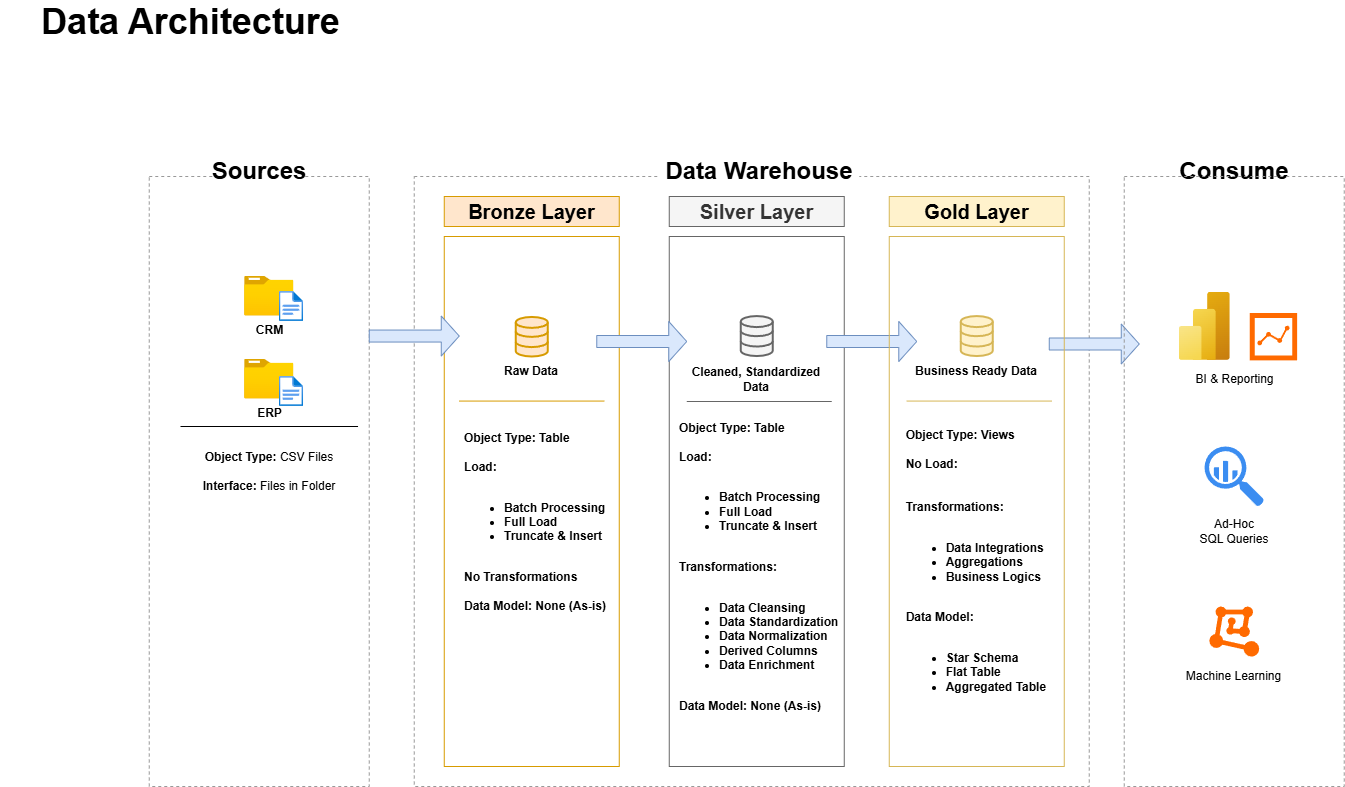

The diagram above was exported from draw.io. Its source (the exported page's mxGraphModel, read from the mxfile embedded in the PNG):
<mxGraphModel dx="1426" dy="849" grid="1" gridSize="10" guides="1" tooltips="1" connect="1" arrows="1" fold="1" page="1" pageScale="1" pageWidth="850" pageHeight="1100" background="#ffffff" math="0" shadow="0">
  <root>
    <mxCell id="0" />
    <mxCell id="1" parent="0" />
    <mxCell id="H-D1Dnaoq_1wzKhK2hry-1" value="" style="rounded=0;whiteSpace=wrap;html=1;fillColor=none;dashed=1;strokeColor=#999999;" parent="1" vertex="1">
      <mxGeometry x="218.76" y="230" width="220" height="610" as="geometry" />
    </mxCell>
    <mxCell id="H-D1Dnaoq_1wzKhK2hry-2" value="Sources" style="rounded=0;whiteSpace=wrap;html=1;fontSize=24;strokeColor=none;fontStyle=1;fillStyle=auto;fillColor=default;" parent="1" vertex="1">
      <mxGeometry x="283.76" y="210" width="90" height="30" as="geometry" />
    </mxCell>
    <mxCell id="H-D1Dnaoq_1wzKhK2hry-3" value="" style="rounded=0;whiteSpace=wrap;html=1;fillColor=none;dashed=1;strokeColor=#999999;" parent="1" vertex="1">
      <mxGeometry x="483.76" y="230" width="675" height="610" as="geometry" />
    </mxCell>
    <mxCell id="H-D1Dnaoq_1wzKhK2hry-4" value="Data Warehouse" style="rounded=0;whiteSpace=wrap;html=1;fontSize=24;strokeColor=none;fontStyle=1" parent="1" vertex="1">
      <mxGeometry x="728.76" y="210" width="200" height="30" as="geometry" />
    </mxCell>
    <mxCell id="H-D1Dnaoq_1wzKhK2hry-6" value="Consume" style="rounded=0;whiteSpace=wrap;html=1;fontSize=24;strokeColor=none;fontStyle=1" parent="1" vertex="1">
      <mxGeometry x="1258.76" y="210" width="90" height="30" as="geometry" />
    </mxCell>
    <mxCell id="H-D1Dnaoq_1wzKhK2hry-7" value="&lt;b&gt;Bronze Layer&lt;/b&gt;" style="rounded=0;whiteSpace=wrap;html=1;fillColor=#ffe6cc;strokeColor=#d79b00;fontSize=20;" parent="1" vertex="1">
      <mxGeometry x="513.76" y="250" width="175" height="30" as="geometry" />
    </mxCell>
    <mxCell id="H-D1Dnaoq_1wzKhK2hry-8" value="" style="rounded=0;whiteSpace=wrap;html=1;fillColor=none;strokeColor=#d79b00;fontSize=20;" parent="1" vertex="1">
      <mxGeometry x="513.76" y="290" width="175" height="530" as="geometry" />
    </mxCell>
    <mxCell id="H-D1Dnaoq_1wzKhK2hry-9" value="&lt;div&gt;&lt;br&gt;&lt;/div&gt;" style="rounded=0;whiteSpace=wrap;html=1;fillColor=none;strokeColor=#666666;fontSize=20;fontColor=#333333;align=left;" parent="1" vertex="1">
      <mxGeometry x="738.76" y="290" width="175" height="530" as="geometry" />
    </mxCell>
    <mxCell id="H-D1Dnaoq_1wzKhK2hry-10" value="Silver Layer" style="rounded=0;whiteSpace=wrap;html=1;fillColor=#f5f5f5;strokeColor=#666666;fontSize=20;fontColor=#333333;fontStyle=1" parent="1" vertex="1">
      <mxGeometry x="738.76" y="250" width="175" height="30" as="geometry" />
    </mxCell>
    <mxCell id="H-D1Dnaoq_1wzKhK2hry-13" value="&lt;span&gt;CRM&lt;/span&gt;" style="image;aspect=fixed;html=1;points=[];align=center;fontSize=12;image=img/lib/azure2/general/Folder_Blank.svg;fontStyle=1" parent="1" vertex="1">
      <mxGeometry x="314.12" y="329.55" width="49.29" height="40" as="geometry" />
    </mxCell>
    <mxCell id="H-D1Dnaoq_1wzKhK2hry-14" value="" style="image;aspect=fixed;html=1;points=[];align=center;fontSize=12;image=img/lib/azure2/general/File.svg;" parent="1" vertex="1">
      <mxGeometry x="348.76" y="345" width="24.35" height="30" as="geometry" />
    </mxCell>
    <mxCell id="H-D1Dnaoq_1wzKhK2hry-16" value="&lt;span&gt;ERP&lt;/span&gt;" style="image;aspect=fixed;html=1;points=[];align=center;fontSize=12;image=img/lib/azure2/general/Folder_Blank.svg;fontStyle=1" parent="1" vertex="1">
      <mxGeometry x="314.12" y="412.5" width="49.29" height="40" as="geometry" />
    </mxCell>
    <mxCell id="H-D1Dnaoq_1wzKhK2hry-17" value="" style="image;aspect=fixed;html=1;points=[];align=center;fontSize=12;image=img/lib/azure2/general/File.svg;" parent="1" vertex="1">
      <mxGeometry x="348.76" y="430" width="24.35" height="30" as="geometry" />
    </mxCell>
    <mxCell id="H-D1Dnaoq_1wzKhK2hry-20" value="" style="endArrow=none;html=1;rounded=0;" parent="1" edge="1">
      <mxGeometry width="50" height="50" relative="1" as="geometry">
        <mxPoint x="250.00000000000006" y="480" as="sourcePoint" />
        <mxPoint x="427.53" y="480" as="targetPoint" />
      </mxGeometry>
    </mxCell>
    <mxCell id="H-D1Dnaoq_1wzKhK2hry-22" value="&lt;b&gt;Object Type:&lt;/b&gt; CSV Files&lt;div&gt;&lt;br&gt;&lt;b&gt;Interface:&lt;/b&gt; Files in Folder&lt;/div&gt;" style="text;html=1;align=center;verticalAlign=middle;whiteSpace=wrap;rounded=0;" parent="1" vertex="1">
      <mxGeometry x="268.76" y="510" width="140" height="30" as="geometry" />
    </mxCell>
    <mxCell id="H-D1Dnaoq_1wzKhK2hry-25" value="" style="html=1;verticalLabelPosition=bottom;align=center;labelBackgroundColor=#ffffff;verticalAlign=top;strokeWidth=2;strokeColor=#d79b00;shadow=0;dashed=0;shape=mxgraph.ios7.icons.data;fillColor=#ffe6cc;" parent="1" vertex="1">
      <mxGeometry x="585.26" y="370.45" width="32" height="39.55" as="geometry" />
    </mxCell>
    <mxCell id="H-D1Dnaoq_1wzKhK2hry-26" value="" style="html=1;verticalLabelPosition=bottom;align=center;labelBackgroundColor=#ffffff;verticalAlign=top;strokeWidth=2;strokeColor=#666666;shadow=0;dashed=0;shape=mxgraph.ios7.icons.data;fillColor=#f5f5f5;fontColor=#333333;" parent="1" vertex="1">
      <mxGeometry x="810.26" y="369.55" width="32" height="40" as="geometry" />
    </mxCell>
    <mxCell id="H-D1Dnaoq_1wzKhK2hry-28" value="" style="shape=singleArrow;whiteSpace=wrap;html=1;fillColor=#dae8fc;strokeColor=#6c8ebf;" parent="1" vertex="1">
      <mxGeometry x="438.76" y="369.55" width="90" height="40" as="geometry" />
    </mxCell>
    <mxCell id="H-D1Dnaoq_1wzKhK2hry-29" value="" style="shape=singleArrow;whiteSpace=wrap;html=1;fillColor=#dae8fc;strokeColor=#6c8ebf;" parent="1" vertex="1">
      <mxGeometry x="666.26" y="375" width="90" height="40" as="geometry" />
    </mxCell>
    <mxCell id="H-D1Dnaoq_1wzKhK2hry-30" value="" style="shape=singleArrow;whiteSpace=wrap;html=1;fillColor=#dae8fc;strokeColor=#6c8ebf;" parent="1" vertex="1">
      <mxGeometry x="896.26" y="375" width="90" height="40" as="geometry" />
    </mxCell>
    <mxCell id="H-D1Dnaoq_1wzKhK2hry-31" value="" style="shape=singleArrow;whiteSpace=wrap;html=1;fillColor=#dae8fc;strokeColor=#6c8ebf;" parent="1" vertex="1">
      <mxGeometry x="1118.76" y="377.5" width="90" height="40" as="geometry" />
    </mxCell>
    <mxCell id="H-D1Dnaoq_1wzKhK2hry-32" value="&lt;b&gt;Raw Data&lt;/b&gt;" style="text;html=1;align=center;verticalAlign=middle;whiteSpace=wrap;rounded=0;" parent="1" vertex="1">
      <mxGeometry x="571.26" y="407.05" width="60" height="35" as="geometry" />
    </mxCell>
    <mxCell id="H-D1Dnaoq_1wzKhK2hry-33" value="&lt;b&gt;Cleaned, Standardized Data&lt;/b&gt;" style="text;html=1;align=center;verticalAlign=middle;whiteSpace=wrap;rounded=0;" parent="1" vertex="1">
      <mxGeometry x="756.26" y="417.5" width="140" height="30" as="geometry" />
    </mxCell>
    <mxCell id="H-D1Dnaoq_1wzKhK2hry-35" value="" style="endArrow=none;html=1;rounded=0;fillColor=#ffe6cc;strokeColor=#d79b00;" parent="1" edge="1">
      <mxGeometry width="50" height="50" relative="1" as="geometry">
        <mxPoint x="528.76" y="454.57" as="sourcePoint" />
        <mxPoint x="673.76" y="454.57" as="targetPoint" />
      </mxGeometry>
    </mxCell>
    <mxCell id="H-D1Dnaoq_1wzKhK2hry-43" value="&lt;div style=&quot;text-align: left;&quot;&gt;&lt;span style=&quot;background-color: transparent; color: light-dark(rgb(0, 0, 0), rgb(255, 255, 255));&quot;&gt;&lt;b&gt;Object Type: Table&lt;/b&gt;&lt;/span&gt;&lt;/div&gt;&lt;div style=&quot;text-align: left;&quot;&gt;&lt;span style=&quot;background-color: transparent; color: light-dark(rgb(0, 0, 0), rgb(255, 255, 255));&quot;&gt;&lt;b&gt;&lt;br&gt;&lt;/b&gt;&lt;/span&gt;&lt;/div&gt;&lt;div style=&quot;text-align: left;&quot;&gt;&lt;span style=&quot;background-color: transparent; color: light-dark(rgb(0, 0, 0), rgb(255, 255, 255));&quot;&gt;&lt;b&gt;Load:&lt;/b&gt;&lt;/span&gt;&lt;/div&gt;&lt;div style=&quot;text-align: left;&quot;&gt;&lt;span style=&quot;background-color: transparent; color: light-dark(rgb(0, 0, 0), rgb(255, 255, 255));&quot;&gt;&lt;b&gt;&lt;br&gt;&lt;/b&gt;&lt;/span&gt;&lt;/div&gt;&lt;div style=&quot;text-align: left;&quot;&gt;&lt;ul&gt;&lt;li&gt;&lt;span style=&quot;background-color: transparent; color: light-dark(rgb(0, 0, 0), rgb(255, 255, 255));&quot;&gt;&lt;b&gt;Batch Processing&lt;/b&gt;&lt;/span&gt;&lt;/li&gt;&lt;li&gt;&lt;b style=&quot;background-color: transparent; color: light-dark(rgb(0, 0, 0), rgb(255, 255, 255));&quot;&gt;Full Load&lt;/b&gt;&lt;/li&gt;&lt;li&gt;&lt;b style=&quot;background-color: transparent; color: light-dark(rgb(0, 0, 0), rgb(255, 255, 255));&quot;&gt;Truncate &amp;amp; Insert&lt;/b&gt;&lt;/li&gt;&lt;/ul&gt;&lt;/div&gt;&lt;div style=&quot;text-align: left;&quot;&gt;&lt;span style=&quot;background-color: transparent; color: light-dark(rgb(0, 0, 0), rgb(255, 255, 255));&quot;&gt;&lt;b&gt;&lt;br&gt;&lt;/b&gt;&lt;/span&gt;&lt;/div&gt;&lt;div style=&quot;text-align: left;&quot;&gt;&lt;span style=&quot;background-color: transparent; color: light-dark(rgb(0, 0, 0), rgb(255, 255, 255));&quot;&gt;&lt;b&gt;No Transformations&lt;/b&gt;&lt;/span&gt;&lt;/div&gt;&lt;div style=&quot;text-align: left;&quot;&gt;&lt;span style=&quot;background-color: transparent; color: light-dark(rgb(0, 0, 0), rgb(255, 255, 255));&quot;&gt;&lt;b&gt;&lt;br&gt;&lt;/b&gt;&lt;/span&gt;&lt;/div&gt;&lt;div style=&quot;text-align: left;&quot;&gt;&lt;span style=&quot;background-color: transparent; color: light-dark(rgb(0, 0, 0), rgb(255, 255, 255));&quot;&gt;&lt;b&gt;Data Model: None (As-is)&lt;span style=&quot;white-space: pre;&quot;&gt;&#09;&lt;/span&gt;&lt;/b&gt;&lt;/span&gt;&lt;/div&gt;&lt;div style=&quot;text-align: left;&quot;&gt;&lt;b&gt;&lt;br&gt;&lt;/b&gt;&lt;/div&gt;&lt;div style=&quot;text-align: left;&quot;&gt;&lt;span style=&quot;white-space: pre;&quot;&gt;&lt;b&gt;&#09;&lt;/b&gt;&lt;/span&gt;&lt;br&gt;&lt;/div&gt;" style="text;html=1;align=center;verticalAlign=middle;whiteSpace=wrap;rounded=0;" parent="1" vertex="1">
      <mxGeometry x="528.76" y="575" width="170" height="30" as="geometry" />
    </mxCell>
    <mxCell id="H-D1Dnaoq_1wzKhK2hry-48" value="" style="rounded=0;whiteSpace=wrap;html=1;fillColor=none;strokeColor=#d6b656;fontSize=20;" parent="1" vertex="1">
      <mxGeometry x="958.76" y="290" width="175" height="530" as="geometry" />
    </mxCell>
    <mxCell id="H-D1Dnaoq_1wzKhK2hry-49" value="&lt;b&gt;Business Ready Data&lt;/b&gt;" style="text;html=1;align=center;verticalAlign=middle;whiteSpace=wrap;rounded=0;" parent="1" vertex="1">
      <mxGeometry x="976.26" y="409.55" width="140" height="30" as="geometry" />
    </mxCell>
    <mxCell id="H-D1Dnaoq_1wzKhK2hry-50" value="" style="html=1;verticalLabelPosition=bottom;align=center;labelBackgroundColor=#ffffff;verticalAlign=top;strokeWidth=2;strokeColor=#d6b656;shadow=0;dashed=0;shape=mxgraph.ios7.icons.data;fillColor=#fff2cc;" parent="1" vertex="1">
      <mxGeometry x="1030.26" y="369.55" width="32" height="40" as="geometry" />
    </mxCell>
    <mxCell id="H-D1Dnaoq_1wzKhK2hry-51" value="" style="endArrow=none;html=1;rounded=0;fillColor=#f5f5f5;strokeColor=#666666;" parent="1" edge="1">
      <mxGeometry width="50" height="50" relative="1" as="geometry">
        <mxPoint x="756.26" y="455" as="sourcePoint" />
        <mxPoint x="901.26" y="455" as="targetPoint" />
      </mxGeometry>
    </mxCell>
    <mxCell id="H-D1Dnaoq_1wzKhK2hry-52" value="" style="endArrow=none;html=1;rounded=0;fillColor=#fff2cc;strokeColor=#d6b656;" parent="1" edge="1">
      <mxGeometry width="50" height="50" relative="1" as="geometry">
        <mxPoint x="976.26" y="454.57" as="sourcePoint" />
        <mxPoint x="1121.26" y="454.57" as="targetPoint" />
      </mxGeometry>
    </mxCell>
    <mxCell id="H-D1Dnaoq_1wzKhK2hry-54" value="Gold Layer" style="rounded=0;whiteSpace=wrap;html=1;fillColor=#fff2cc;strokeColor=#d6b656;fontSize=20;fontStyle=1" parent="1" vertex="1">
      <mxGeometry x="958.76" y="250" width="175" height="30" as="geometry" />
    </mxCell>
    <mxCell id="H-D1Dnaoq_1wzKhK2hry-55" value="" style="rounded=0;whiteSpace=wrap;html=1;fillColor=none;dashed=1;strokeColor=#999999;" parent="1" vertex="1">
      <mxGeometry x="1193.76" y="230" width="220" height="610" as="geometry" />
    </mxCell>
    <mxCell id="dBnYKGLYgGI_4hmYmCWP-1" value="&lt;div style=&quot;text-align: left;&quot;&gt;&lt;span style=&quot;background-color: transparent; color: light-dark(rgb(0, 0, 0), rgb(255, 255, 255));&quot;&gt;&lt;b&gt;Object Type: Table&lt;/b&gt;&lt;/span&gt;&lt;/div&gt;&lt;div style=&quot;text-align: left;&quot;&gt;&lt;span style=&quot;background-color: transparent; color: light-dark(rgb(0, 0, 0), rgb(255, 255, 255));&quot;&gt;&lt;b&gt;&lt;br&gt;&lt;/b&gt;&lt;/span&gt;&lt;/div&gt;&lt;div style=&quot;text-align: left;&quot;&gt;&lt;span style=&quot;background-color: transparent; color: light-dark(rgb(0, 0, 0), rgb(255, 255, 255));&quot;&gt;&lt;b&gt;Load:&lt;/b&gt;&lt;/span&gt;&lt;/div&gt;&lt;div style=&quot;text-align: left;&quot;&gt;&lt;span style=&quot;background-color: transparent; color: light-dark(rgb(0, 0, 0), rgb(255, 255, 255));&quot;&gt;&lt;b&gt;&lt;br&gt;&lt;/b&gt;&lt;/span&gt;&lt;/div&gt;&lt;div style=&quot;text-align: left;&quot;&gt;&lt;ul&gt;&lt;li&gt;&lt;span style=&quot;background-color: transparent; color: light-dark(rgb(0, 0, 0), rgb(255, 255, 255));&quot;&gt;&lt;b&gt;Batch Processing&lt;/b&gt;&lt;/span&gt;&lt;/li&gt;&lt;li&gt;&lt;b style=&quot;background-color: transparent; color: light-dark(rgb(0, 0, 0), rgb(255, 255, 255));&quot;&gt;Full Load&lt;/b&gt;&lt;/li&gt;&lt;li&gt;&lt;b style=&quot;background-color: transparent; color: light-dark(rgb(0, 0, 0), rgb(255, 255, 255));&quot;&gt;Truncate &amp;amp; Insert&lt;/b&gt;&lt;/li&gt;&lt;/ul&gt;&lt;/div&gt;&lt;div style=&quot;text-align: left;&quot;&gt;&lt;b style=&quot;background-color: transparent; color: light-dark(rgb(0, 0, 0), rgb(255, 255, 255));&quot;&gt;&lt;br&gt;&lt;/b&gt;&lt;/div&gt;&lt;div style=&quot;text-align: left;&quot;&gt;&lt;b style=&quot;background-color: transparent; color: light-dark(rgb(0, 0, 0), rgb(255, 255, 255));&quot;&gt;Transformations:&lt;/b&gt;&lt;/div&gt;&lt;div style=&quot;text-align: left;&quot;&gt;&lt;b style=&quot;background-color: transparent; color: light-dark(rgb(0, 0, 0), rgb(255, 255, 255));&quot;&gt;&lt;br&gt;&lt;/b&gt;&lt;/div&gt;&lt;div style=&quot;text-align: left;&quot;&gt;&lt;ul&gt;&lt;li&gt;&lt;b style=&quot;background-color: transparent; color: light-dark(rgb(0, 0, 0), rgb(255, 255, 255));&quot;&gt;Data Cleansing&lt;/b&gt;&lt;/li&gt;&lt;li&gt;&lt;b style=&quot;background-color: transparent; color: light-dark(rgb(0, 0, 0), rgb(255, 255, 255));&quot;&gt;Data Standardization&lt;/b&gt;&lt;/li&gt;&lt;li&gt;&lt;b style=&quot;background-color: transparent; color: light-dark(rgb(0, 0, 0), rgb(255, 255, 255));&quot;&gt;Data Normalization&lt;/b&gt;&lt;/li&gt;&lt;li&gt;&lt;b style=&quot;background-color: transparent; color: light-dark(rgb(0, 0, 0), rgb(255, 255, 255));&quot;&gt;Derived Columns&lt;/b&gt;&lt;/li&gt;&lt;li&gt;&lt;b style=&quot;background-color: transparent; color: light-dark(rgb(0, 0, 0), rgb(255, 255, 255));&quot;&gt;Data Enrichment&lt;/b&gt;&lt;/li&gt;&lt;/ul&gt;&lt;/div&gt;&lt;div style=&quot;text-align: left;&quot;&gt;&lt;span style=&quot;background-color: transparent; color: light-dark(rgb(0, 0, 0), rgb(255, 255, 255));&quot;&gt;&lt;b&gt;&lt;br&gt;&lt;/b&gt;&lt;/span&gt;&lt;/div&gt;&lt;div style=&quot;text-align: left;&quot;&gt;&lt;span style=&quot;background-color: transparent; color: light-dark(rgb(0, 0, 0), rgb(255, 255, 255));&quot;&gt;&lt;b&gt;Data Model: None (As-is)&lt;span style=&quot;white-space: pre;&quot;&gt;&#09;&lt;/span&gt;&lt;/b&gt;&lt;/span&gt;&lt;/div&gt;&lt;div style=&quot;text-align: left;&quot;&gt;&lt;b&gt;&lt;br&gt;&lt;/b&gt;&lt;/div&gt;&lt;div style=&quot;text-align: left;&quot;&gt;&lt;span style=&quot;white-space: pre;&quot;&gt;&lt;b&gt;&#09;&lt;/b&gt;&lt;/span&gt;&lt;br&gt;&lt;/div&gt;" style="text;html=1;align=center;verticalAlign=middle;whiteSpace=wrap;rounded=0;" parent="1" vertex="1">
      <mxGeometry x="743.76" y="620" width="170" height="30" as="geometry" />
    </mxCell>
    <mxCell id="dBnYKGLYgGI_4hmYmCWP-2" value="&lt;div style=&quot;text-align: left;&quot;&gt;&lt;span style=&quot;background-color: transparent; color: light-dark(rgb(0, 0, 0), rgb(255, 255, 255));&quot;&gt;&lt;b&gt;Object Type: Views&lt;/b&gt;&lt;/span&gt;&lt;/div&gt;&lt;div style=&quot;text-align: left;&quot;&gt;&lt;span style=&quot;background-color: transparent; color: light-dark(rgb(0, 0, 0), rgb(255, 255, 255));&quot;&gt;&lt;b&gt;&lt;br&gt;&lt;/b&gt;&lt;/span&gt;&lt;/div&gt;&lt;div style=&quot;text-align: left;&quot;&gt;&lt;span style=&quot;background-color: transparent; color: light-dark(rgb(0, 0, 0), rgb(255, 255, 255));&quot;&gt;&lt;b&gt;No Load:&lt;/b&gt;&lt;/span&gt;&lt;/div&gt;&lt;div style=&quot;text-align: left;&quot;&gt;&lt;span style=&quot;background-color: transparent; color: light-dark(rgb(0, 0, 0), rgb(255, 255, 255));&quot;&gt;&lt;b&gt;&lt;br&gt;&lt;/b&gt;&lt;/span&gt;&lt;/div&gt;&lt;div style=&quot;text-align: left;&quot;&gt;&lt;b style=&quot;background-color: transparent; color: light-dark(rgb(0, 0, 0), rgb(255, 255, 255));&quot;&gt;&lt;br&gt;&lt;/b&gt;&lt;/div&gt;&lt;div style=&quot;text-align: left;&quot;&gt;&lt;b style=&quot;background-color: transparent; color: light-dark(rgb(0, 0, 0), rgb(255, 255, 255));&quot;&gt;Transformations:&lt;/b&gt;&lt;/div&gt;&lt;div style=&quot;text-align: left;&quot;&gt;&lt;b style=&quot;background-color: transparent; color: light-dark(rgb(0, 0, 0), rgb(255, 255, 255));&quot;&gt;&lt;br&gt;&lt;/b&gt;&lt;/div&gt;&lt;div style=&quot;text-align: left;&quot;&gt;&lt;ul&gt;&lt;li&gt;&lt;b&gt;Data Integrations&lt;/b&gt;&lt;/li&gt;&lt;li&gt;&lt;b&gt;Aggregations&lt;/b&gt;&lt;/li&gt;&lt;li&gt;&lt;b&gt;Business Logics&lt;/b&gt;&lt;/li&gt;&lt;/ul&gt;&lt;/div&gt;&lt;div style=&quot;text-align: left;&quot;&gt;&lt;span style=&quot;background-color: transparent; color: light-dark(rgb(0, 0, 0), rgb(255, 255, 255));&quot;&gt;&lt;b&gt;&lt;br&gt;&lt;/b&gt;&lt;/span&gt;&lt;/div&gt;&lt;div style=&quot;text-align: left;&quot;&gt;&lt;span style=&quot;background-color: transparent; color: light-dark(rgb(0, 0, 0), rgb(255, 255, 255));&quot;&gt;&lt;b&gt;Data Model:&lt;/b&gt;&lt;/span&gt;&lt;/div&gt;&lt;div style=&quot;text-align: left;&quot;&gt;&lt;span style=&quot;background-color: transparent; color: light-dark(rgb(0, 0, 0), rgb(255, 255, 255));&quot;&gt;&lt;br&gt;&lt;/span&gt;&lt;/div&gt;&lt;div style=&quot;text-align: left;&quot;&gt;&lt;ul&gt;&lt;li&gt;&lt;span style=&quot;background-color: transparent; color: light-dark(rgb(0, 0, 0), rgb(255, 255, 255));&quot;&gt;&lt;b&gt;Star Schema&lt;/b&gt;&lt;/span&gt;&lt;/li&gt;&lt;li&gt;&lt;span style=&quot;background-color: transparent; color: light-dark(rgb(0, 0, 0), rgb(255, 255, 255));&quot;&gt;&lt;b&gt;Flat Table&lt;/b&gt;&lt;/span&gt;&lt;/li&gt;&lt;li&gt;&lt;span style=&quot;background-color: transparent; color: light-dark(rgb(0, 0, 0), rgb(255, 255, 255));&quot;&gt;&lt;b&gt;Aggregated Table&lt;span style=&quot;white-space: pre;&quot;&gt;&#09;&lt;/span&gt;&lt;/b&gt;&lt;/span&gt;&lt;/li&gt;&lt;/ul&gt;&lt;/div&gt;&lt;div style=&quot;text-align: left;&quot;&gt;&lt;b&gt;&lt;br&gt;&lt;/b&gt;&lt;/div&gt;&lt;div style=&quot;text-align: left;&quot;&gt;&lt;span style=&quot;white-space: pre;&quot;&gt;&lt;b&gt;&#09;&lt;/b&gt;&lt;/span&gt;&lt;br&gt;&lt;/div&gt;" style="text;html=1;align=center;verticalAlign=middle;whiteSpace=wrap;rounded=0;" parent="1" vertex="1">
      <mxGeometry x="963.76" y="620" width="170" height="30" as="geometry" />
    </mxCell>
    <mxCell id="dBnYKGLYgGI_4hmYmCWP-3" value="" style="image;aspect=fixed;html=1;points=[];align=center;fontSize=12;image=img/lib/azure2/analytics/Power_BI_Embedded.svg;" parent="1" vertex="1">
      <mxGeometry x="1248.76" y="345.93" width="51" height="68" as="geometry" />
    </mxCell>
    <mxCell id="dBnYKGLYgGI_4hmYmCWP-4" value="" style="points=[];aspect=fixed;html=1;align=center;shadow=0;dashed=0;fillColor=#FF6A00;strokeColor=none;shape=mxgraph.alibaba_cloud.nlp-sa_sentiment_analysis;" parent="1" vertex="1">
      <mxGeometry x="1319.26" y="366.53" width="47.400000000000006" height="47.400000000000006" as="geometry" />
    </mxCell>
    <mxCell id="dBnYKGLYgGI_4hmYmCWP-5" value="BI &amp;amp; Reporting" style="text;html=1;align=center;verticalAlign=middle;whiteSpace=wrap;rounded=0;" parent="1" vertex="1">
      <mxGeometry x="1261.51" y="424.55" width="84.5" height="17.5" as="geometry" />
    </mxCell>
    <mxCell id="dBnYKGLYgGI_4hmYmCWP-6" value="" style="sketch=0;html=1;aspect=fixed;strokeColor=none;shadow=0;fillColor=#3B8DF1;verticalAlign=top;labelPosition=center;verticalLabelPosition=bottom;shape=mxgraph.gcp2.big_query" parent="1" vertex="1">
      <mxGeometry x="1274.06" y="500" width="59.4" height="60" as="geometry" />
    </mxCell>
    <mxCell id="dBnYKGLYgGI_4hmYmCWP-7" value="Ad-Hoc&lt;div&gt;SQL Queries&lt;/div&gt;" style="text;html=1;align=center;verticalAlign=middle;whiteSpace=wrap;rounded=0;" parent="1" vertex="1">
      <mxGeometry x="1263.76" y="570" width="80" height="30" as="geometry" />
    </mxCell>
    <mxCell id="dBnYKGLYgGI_4hmYmCWP-8" value="" style="points=[];aspect=fixed;html=1;align=center;shadow=0;dashed=0;fillColor=#FF6A00;strokeColor=none;shape=mxgraph.alibaba_cloud.machine_learning;" parent="1" vertex="1">
      <mxGeometry x="1278.86" y="660" width="49.8" height="50.099999999999994" as="geometry" />
    </mxCell>
    <mxCell id="dBnYKGLYgGI_4hmYmCWP-9" value="Machine Learning" style="text;html=1;align=center;verticalAlign=middle;whiteSpace=wrap;rounded=0;" parent="1" vertex="1">
      <mxGeometry x="1251.1100000000001" y="720" width="105.3" height="20" as="geometry" />
    </mxCell>
    <mxCell id="5A8JyHk4l0PM232JEkgw-1" value="&lt;font style=&quot;font-size: 36px;&quot;&gt;&lt;b&gt;Data Architecture&lt;/b&gt;&lt;/font&gt;" style="text;html=1;align=center;verticalAlign=middle;whiteSpace=wrap;rounded=0;" parent="1" vertex="1">
      <mxGeometry x="70" y="60" width="381.24" height="30" as="geometry" />
    </mxCell>
  </root>
</mxGraphModel>